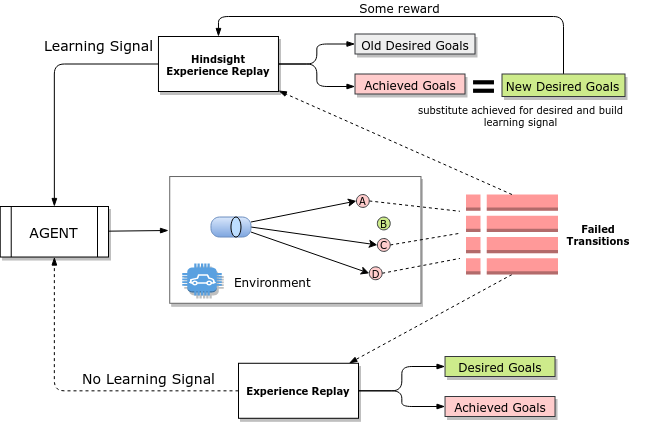

The diagram above was exported from draw.io. Its source (the exported page's mxGraphModel, read from the mxfile embedded in the PNG):
<mxGraphModel dx="7245" dy="6268" grid="1" gridSize="10" guides="1" tooltips="1" connect="1" arrows="1" fold="1" page="1" pageScale="1" pageWidth="850" pageHeight="1100" math="0" shadow="0">
  <root>
    <mxCell id="0" />
    <mxCell id="1" parent="0" />
    <mxCell id="2" value="" style="rounded=0;whiteSpace=wrap;html=1;shadow=1;labelBackgroundColor=none;fontFamily=Verdana;fontSize=10;strokeColor=#666666;" vertex="1" parent="1">
      <mxGeometry x="4001.2200000000003" y="1350.0299999999997" width="251.25" height="126.75" as="geometry" />
    </mxCell>
    <mxCell id="3" style="edgeStyle=none;rounded=1;orthogonalLoop=1;jettySize=auto;html=1;exitX=1;exitY=0.5;exitDx=0;exitDy=0;entryX=0;entryY=0.5;entryDx=0;entryDy=0;fontFamily=Verdana;fontSize=10;strokeColor=#000000;" edge="1" source="4" target="7" parent="1">
      <mxGeometry relative="1" as="geometry" />
    </mxCell>
    <mxCell id="4" value="" style="rounded=1;whiteSpace=wrap;html=1;fontFamily=Courier New;arcSize=43;fillColor=#dae8fc;strokeColor=#6c8ebf;gradientColor=#7ea6e0;" vertex="1" parent="1">
      <mxGeometry x="4042.4700000000003" y="1390.5300000000002" width="40" height="20" as="geometry" />
    </mxCell>
    <mxCell id="5" value="" style="ellipse;whiteSpace=wrap;html=1;fontFamily=Courier New;fillColor=#BDDEFF;" vertex="1" parent="1">
      <mxGeometry x="4062.4700000000003" y="1390.5300000000002" width="10" height="20" as="geometry" />
    </mxCell>
    <mxCell id="6" style="rounded=1;orthogonalLoop=1;jettySize=auto;html=1;exitX=1;exitY=0.5;exitDx=0;exitDy=0;entryX=0;entryY=0.5;entryDx=0;entryDy=0;fontFamily=Verdana;fontSize=10;strokeColor=#000000;dashed=1;endArrow=none;endFill=0;" edge="1" source="7" parent="1">
      <mxGeometry relative="1" as="geometry">
        <mxPoint x="4291.4" y="1406.7800000000007" as="targetPoint" />
      </mxGeometry>
    </mxCell>
    <mxCell id="7" value="C" style="ellipse;whiteSpace=wrap;html=1;aspect=fixed;rounded=0;shadow=0;labelBackgroundColor=none;fontFamily=Verdana;fontSize=10;strokeColor=#36393d;fillColor=#ffcccc;" vertex="1" parent="1">
      <mxGeometry x="4208.87" y="1412.0299999999997" width="12.87" height="12.87" as="geometry" />
    </mxCell>
    <mxCell id="8" value="B" style="ellipse;whiteSpace=wrap;html=1;aspect=fixed;rounded=0;shadow=0;labelBackgroundColor=none;fontFamily=Verdana;fontSize=10;strokeColor=#36393d;fillColor=#cdeb8b;" vertex="1" parent="1">
      <mxGeometry x="4208.87" y="1390.5299999999997" width="12.87" height="12.87" as="geometry" />
    </mxCell>
    <mxCell id="9" style="edgeStyle=none;rounded=1;orthogonalLoop=1;jettySize=auto;html=1;exitX=1;exitY=0.25;exitDx=0;exitDy=0;entryX=0;entryY=0.5;entryDx=0;entryDy=0;fontFamily=Verdana;fontSize=10;strokeColor=#000000;" edge="1" source="4" target="11" parent="1">
      <mxGeometry relative="1" as="geometry">
        <mxPoint x="4089.9699999999993" y="1366.7800000000002" as="sourcePoint" />
      </mxGeometry>
    </mxCell>
    <mxCell id="10" style="edgeStyle=none;rounded=1;orthogonalLoop=1;jettySize=auto;html=1;exitX=1;exitY=0.5;exitDx=0;exitDy=0;entryX=0;entryY=0.5;entryDx=0;entryDy=0;dashed=1;fontFamily=Verdana;fontSize=10;endArrow=none;endFill=0;strokeColor=#000000;" edge="1" source="11" parent="1">
      <mxGeometry relative="1" as="geometry">
        <mxPoint x="4291.4" y="1384.7799999999997" as="targetPoint" />
      </mxGeometry>
    </mxCell>
    <mxCell id="11" value="A" style="ellipse;whiteSpace=wrap;html=1;aspect=fixed;rounded=0;shadow=0;labelBackgroundColor=none;fontFamily=Verdana;fontSize=10;strokeColor=#36393d;fillColor=#ffcccc;" vertex="1" parent="1">
      <mxGeometry x="4187.92" y="1368.0299999999997" width="12.87" height="12.87" as="geometry" />
    </mxCell>
    <mxCell id="12" style="edgeStyle=none;rounded=1;orthogonalLoop=1;jettySize=auto;html=1;exitX=1;exitY=0.75;exitDx=0;exitDy=0;entryX=0;entryY=0.5;entryDx=0;entryDy=0;fontFamily=Verdana;fontSize=10;strokeColor=#000000;" edge="1" source="4" target="14" parent="1">
      <mxGeometry relative="1" as="geometry">
        <mxPoint x="4102.469999999999" y="1420.5300000000002" as="sourcePoint" />
      </mxGeometry>
    </mxCell>
    <mxCell id="13" style="edgeStyle=none;rounded=1;orthogonalLoop=1;jettySize=auto;html=1;exitX=1;exitY=0.5;exitDx=0;exitDy=0;entryX=0;entryY=0.5;entryDx=0;entryDy=0;dashed=1;fontFamily=Verdana;fontSize=10;endArrow=none;endFill=0;strokeColor=#000000;" edge="1" source="14" parent="1">
      <mxGeometry relative="1" as="geometry">
        <mxPoint x="4291.4" y="1431.9099999999999" as="targetPoint" />
      </mxGeometry>
    </mxCell>
    <mxCell id="14" value="D" style="ellipse;whiteSpace=wrap;html=1;aspect=fixed;rounded=0;shadow=0;labelBackgroundColor=none;fontFamily=Verdana;fontSize=10;strokeColor=#36393d;fillColor=#ffcccc;" vertex="1" parent="1">
      <mxGeometry x="4200.79" y="1440.3399999999997" width="12.87" height="12.87" as="geometry" />
    </mxCell>
    <mxCell id="15" value="Failed Transitions" style="text;html=1;strokeColor=none;fillColor=none;align=center;verticalAlign=middle;whiteSpace=wrap;rounded=0;shadow=0;labelBackgroundColor=none;fontFamily=Verdana;fontSize=10;fontStyle=1" vertex="1" parent="1">
      <mxGeometry x="4391.1" y="1398.0299999999997" width="78" height="20" as="geometry" />
    </mxCell>
    <mxCell id="16" value="" style="group;fontFamily=Verdana;aspect=fixed;" vertex="1" connectable="0" parent="1">
      <mxGeometry x="4003.96" y="1424.9" width="140" height="56" as="geometry" />
    </mxCell>
    <mxCell id="17" value="" style="outlineConnect=0;dashed=0;verticalLabelPosition=bottom;verticalAlign=top;align=center;html=1;shape=mxgraph.aws3.car;gradientColor=none;shadow=1;strokeColor=#00994D;strokeWidth=1;fontFamily=Verdana;fillColor=#59A0E0;sketch=0;" vertex="1" parent="16">
      <mxGeometry x="9.859154929577459" y="12.000000000000002" width="39.436619718309835" height="31.999999999999993" as="geometry" />
    </mxCell>
    <mxCell id="18" value="&lt;font&gt;Environment&lt;/font&gt;" style="dashed=0;connectable=0;html=1;fillColor=#5184F3;strokeColor=none;shape=mxgraph.gcp2.hexIcon;prIcon=cloud_tools_for_powershell;part=1;labelPosition=right;verticalLabelPosition=middle;align=left;verticalAlign=middle;spacingLeft=5;fontSize=12;fontFamily=Verdana;" vertex="1" parent="16">
      <mxGeometry x="49.54225352112674" y="15.999999999999996" height="7.6000000000000005" as="geometry">
        <mxPoint x="5" y="10" as="offset" />
      </mxGeometry>
    </mxCell>
    <mxCell id="19" style="edgeStyle=none;rounded=1;orthogonalLoop=1;jettySize=auto;html=1;exitX=0.5;exitY=1;exitDx=0;exitDy=0;exitPerimeter=0;dashed=1;fontFamily=Verdana;fontSize=12;endArrow=blockThin;endFill=1;strokeColor=#000000;" edge="1" source="20" target="24" parent="1">
      <mxGeometry relative="1" as="geometry" />
    </mxCell>
    <mxCell id="20" value="" style="outlineConnect=0;dashed=0;verticalLabelPosition=bottom;verticalAlign=top;align=center;html=1;shape=mxgraph.aws3.table;gradientColor=none;rounded=0;shadow=0;labelBackgroundColor=none;fontFamily=Verdana;fontSize=10;strokeColor=#000000;fillColor=#FF9999;" vertex="1" parent="1">
      <mxGeometry x="4297.47" y="1368.03" width="92" height="80" as="geometry" />
    </mxCell>
    <mxCell id="21" style="edgeStyle=orthogonalEdgeStyle;rounded=1;orthogonalLoop=1;jettySize=auto;html=1;entryX=0.5;entryY=1;entryDx=0;entryDy=0;dashed=1;fontFamily=Verdana;fontSize=12;endArrow=blockThin;endFill=1;strokeColor=#000000;" edge="1" source="24" target="26" parent="1">
      <mxGeometry relative="1" as="geometry" />
    </mxCell>
    <mxCell id="22" style="edgeStyle=orthogonalEdgeStyle;rounded=1;orthogonalLoop=1;jettySize=auto;html=1;fontFamily=Verdana;fontSize=12;endArrow=blockThin;endFill=1;strokeColor=#000000;entryX=0;entryY=0.5;entryDx=0;entryDy=0;" edge="1" source="24" target="35" parent="1">
      <mxGeometry relative="1" as="geometry">
        <mxPoint x="4286.53" y="1540" as="targetPoint" />
      </mxGeometry>
    </mxCell>
    <mxCell id="23" style="edgeStyle=orthogonalEdgeStyle;rounded=1;orthogonalLoop=1;jettySize=auto;html=1;exitX=1;exitY=0.5;exitDx=0;exitDy=0;entryX=0;entryY=0.5;entryDx=0;entryDy=0;fontFamily=Verdana;fontSize=12;endArrow=blockThin;endFill=1;strokeColor=#000000;" edge="1" source="24" target="36" parent="1">
      <mxGeometry relative="1" as="geometry" />
    </mxCell>
    <mxCell id="24" value="&lt;b&gt;Experience Replay&lt;br&gt;&lt;/b&gt;" style="rounded=0;whiteSpace=wrap;html=1;shadow=1;labelBackgroundColor=none;fontFamily=Verdana;fontSize=10;" vertex="1" parent="1">
      <mxGeometry x="4070.0000000000005" y="1536.7800000000002" width="120" height="55" as="geometry" />
    </mxCell>
    <mxCell id="25" value="" style="edgeStyle=none;rounded=1;orthogonalLoop=1;jettySize=auto;html=1;fontFamily=Verdana;fontSize=10;endArrow=blockThin;endFill=1;strokeColor=#000000;" edge="1" source="26" parent="1">
      <mxGeometry relative="1" as="geometry">
        <mxPoint x="4058.303496571989" y="1495.6099999999992" as="sourcePoint" />
        <mxPoint x="4000" y="1404" as="targetPoint" />
      </mxGeometry>
    </mxCell>
    <mxCell id="26" value="AGENT" style="shape=process;whiteSpace=wrap;html=1;backgroundOutline=1;rounded=0;shadow=1;labelBackgroundColor=none;fontFamily=Verdana;fontSize=14;strokeColor=#000000;fillColor=#ffffff;gradientColor=none;" vertex="1" parent="1">
      <mxGeometry x="3831.73" y="1380" width="108.27" height="50.53" as="geometry" />
    </mxCell>
    <mxCell id="27" value="No Learning Signal" style="edgeLabel;html=1;align=center;verticalAlign=middle;resizable=0;points=[];fontSize=14;fontFamily=Verdana;" vertex="1" connectable="0" parent="1">
      <mxGeometry x="3978.767142857143" y="1549.9999999999993" as="geometry" />
    </mxCell>
    <mxCell id="28" value="" style="edgeStyle=none;rounded=1;orthogonalLoop=1;jettySize=auto;html=1;dashed=1;fontFamily=Verdana;fontSize=14;endArrow=blockThin;endFill=1;strokeColor=#000000;exitX=0.5;exitY=0;exitDx=0;exitDy=0;exitPerimeter=0;" edge="1" source="20" target="31" parent="1">
      <mxGeometry relative="1" as="geometry">
        <mxPoint x="4464.36" y="1745.834476058294" as="sourcePoint" />
      </mxGeometry>
    </mxCell>
    <mxCell id="29" style="edgeStyle=orthogonalEdgeStyle;rounded=1;orthogonalLoop=1;jettySize=auto;html=1;exitX=1;exitY=0.5;exitDx=0;exitDy=0;fontFamily=Verdana;fontSize=12;endArrow=blockThin;endFill=1;strokeColor=#000000;" edge="1" source="31" parent="1">
      <mxGeometry relative="1" as="geometry">
        <mxPoint x="4186.5" y="1260.000000000001" as="targetPoint" />
      </mxGeometry>
    </mxCell>
    <mxCell id="30" style="edgeStyle=orthogonalEdgeStyle;rounded=1;orthogonalLoop=1;jettySize=auto;html=1;exitX=1;exitY=0.5;exitDx=0;exitDy=0;entryX=0;entryY=0.5;entryDx=0;entryDy=0;fontFamily=Verdana;fontSize=12;endArrow=blockThin;endFill=1;strokeColor=#000000;" edge="1" source="31" target="40" parent="1">
      <mxGeometry relative="1" as="geometry" />
    </mxCell>
    <mxCell id="31" value="&lt;b&gt;Hindsight Experience Replay&lt;br&gt;&lt;/b&gt;" style="rounded=0;whiteSpace=wrap;html=1;shadow=1;labelBackgroundColor=none;fontFamily=Verdana;fontSize=10;" vertex="1" parent="1">
      <mxGeometry x="3989.9700000000003" y="1210.0000000000002" width="120" height="55" as="geometry" />
    </mxCell>
    <mxCell id="32" style="edgeStyle=orthogonalEdgeStyle;rounded=1;orthogonalLoop=1;jettySize=auto;html=1;exitX=0;exitY=0.5;exitDx=0;exitDy=0;entryX=0.5;entryY=0;entryDx=0;entryDy=0;fontFamily=Verdana;fontSize=12;endArrow=blockThin;endFill=1;strokeColor=#000000;" edge="1" source="31" target="26" parent="1">
      <mxGeometry relative="1" as="geometry">
        <mxPoint x="4174.470000000001" y="1262" as="targetPoint" />
      </mxGeometry>
    </mxCell>
    <mxCell id="33" value="Learning Signal" style="edgeLabel;html=1;align=center;verticalAlign=middle;resizable=0;points=[];fontSize=14;fontFamily=Verdana;" vertex="1" connectable="0" parent="32">
      <mxGeometry x="-0.2685" y="-2" relative="1" as="geometry">
        <mxPoint x="29" y="-18" as="offset" />
      </mxGeometry>
    </mxCell>
    <mxCell id="34" value="substitute achieved for desired and build learning signal" style="text;html=1;align=center;verticalAlign=middle;whiteSpace=wrap;rounded=0;shadow=0;labelBackgroundColor=none;fontFamily=Verdana;fontSize=10;fontStyle=0" vertex="1" parent="1">
      <mxGeometry x="4229.450000000001" y="1270.01" width="247.07" height="37.49" as="geometry" />
    </mxCell>
    <mxCell id="35" value="Desired Goals" style="text;html=1;align=center;verticalAlign=middle;whiteSpace=wrap;rounded=0;shadow=1;labelBackgroundColor=none;fontFamily=Verdana;fontSize=12;strokeColor=#36393d;fillColor=#cdeb8b;" vertex="1" parent="1">
      <mxGeometry x="4276.53" y="1530" width="110" height="20" as="geometry" />
    </mxCell>
    <mxCell id="36" value="Achieved Goals" style="text;html=1;align=center;verticalAlign=middle;whiteSpace=wrap;rounded=0;shadow=1;labelBackgroundColor=none;fontFamily=Verdana;fontSize=12;fillColor=#ffcccc;strokeColor=#36393d;" vertex="1" parent="1">
      <mxGeometry x="4276.53" y="1570" width="110" height="20" as="geometry" />
    </mxCell>
    <mxCell id="37" style="edgeStyle=orthogonalEdgeStyle;rounded=1;orthogonalLoop=1;jettySize=auto;html=1;exitX=0.5;exitY=0;exitDx=0;exitDy=0;entryX=0.5;entryY=0;entryDx=0;entryDy=0;fontFamily=Verdana;fontSize=12;endArrow=blockThin;endFill=1;strokeColor=#000000;" edge="1" source="39" target="31" parent="1">
      <mxGeometry relative="1" as="geometry" />
    </mxCell>
    <mxCell id="38" value="Some reward" style="edgeLabel;html=1;align=center;verticalAlign=middle;resizable=0;points=[];fontSize=12;fontFamily=Verdana;" vertex="1" connectable="0" parent="37">
      <mxGeometry x="-0.1234" y="-1" relative="1" as="geometry">
        <mxPoint x="-37" y="-9" as="offset" />
      </mxGeometry>
    </mxCell>
    <mxCell id="39" value="New Desired Goals" style="text;html=1;align=center;verticalAlign=middle;whiteSpace=wrap;rounded=0;shadow=1;labelBackgroundColor=none;fontFamily=Verdana;fontSize=12;fillColor=#cdeb8b;strokeColor=#36393d;" vertex="1" parent="1">
      <mxGeometry x="4333.5" y="1247.5" width="123" height="22.51" as="geometry" />
    </mxCell>
    <mxCell id="40" value="Old Desired Goals" style="text;html=1;align=center;verticalAlign=middle;whiteSpace=wrap;rounded=0;shadow=1;labelBackgroundColor=none;fontFamily=Verdana;fontSize=12;strokeColor=#36393d;fillColor=#eeeeee;" vertex="1" parent="1">
      <mxGeometry x="4186.5" y="1207.5" width="120" height="20" as="geometry" />
    </mxCell>
    <mxCell id="41" value="Achieved Goals" style="text;html=1;align=center;verticalAlign=middle;whiteSpace=wrap;rounded=0;shadow=1;labelBackgroundColor=none;fontFamily=Verdana;fontSize=12;fillColor=#ffcccc;strokeColor=#36393d;" vertex="1" parent="1">
      <mxGeometry x="4186.5" y="1247.5" width="110" height="20" as="geometry" />
    </mxCell>
    <mxCell id="42" value="" style="shape=image;html=1;verticalAlign=top;verticalLabelPosition=bottom;labelBackgroundColor=#ffffff;imageAspect=0;aspect=fixed;image=https://cdn0.iconfinder.com/data/icons/geosm-e-commerce/48/equals-128.png;rounded=0;shadow=1;fontFamily=Verdana;fontSize=12;strokeColor=#000000;fillColor=#ffffff;gradientColor=none;" vertex="1" parent="1">
      <mxGeometry x="4296.5" y="1242.48" width="37" height="37" as="geometry" />
    </mxCell>
  </root>
</mxGraphModel>